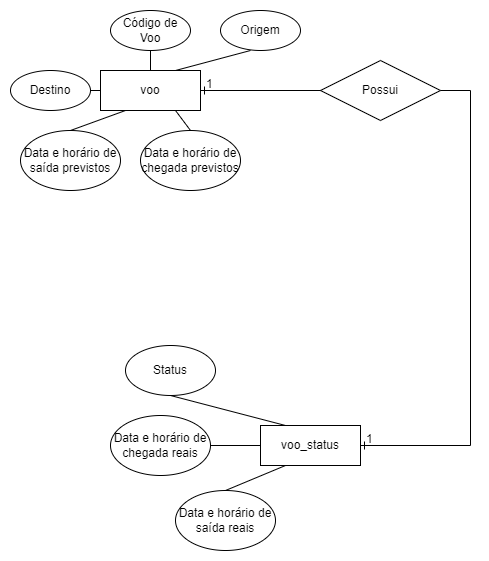

The diagram above was exported from draw.io. Its source (the exported page's mxGraphModel, read from the mxfile embedded in the PNG):
<mxGraphModel dx="1278" dy="547" grid="1" gridSize="10" guides="1" tooltips="1" connect="1" arrows="1" fold="1" page="1" pageScale="1" pageWidth="500" pageHeight="700" math="0" shadow="0">
  <root>
    <mxCell id="WIyWlLk6GJQsqaUBKTNV-0" />
    <mxCell id="WIyWlLk6GJQsqaUBKTNV-1" parent="WIyWlLk6GJQsqaUBKTNV-0" />
    <mxCell id="ZEa8WJ-iYhAPhNksN7Xt-1" value="voo" style="whiteSpace=wrap;html=1;align=center;" parent="WIyWlLk6GJQsqaUBKTNV-1" vertex="1">
      <mxGeometry x="100" y="110" width="100" height="40" as="geometry" />
    </mxCell>
    <mxCell id="ZEa8WJ-iYhAPhNksN7Xt-3" value="Código de Voo" style="ellipse;whiteSpace=wrap;html=1;align=center;" parent="WIyWlLk6GJQsqaUBKTNV-1" vertex="1">
      <mxGeometry x="110" y="50" width="80" height="40" as="geometry" />
    </mxCell>
    <mxCell id="ZEa8WJ-iYhAPhNksN7Xt-4" value="Origem" style="ellipse;whiteSpace=wrap;html=1;align=center;" parent="WIyWlLk6GJQsqaUBKTNV-1" vertex="1">
      <mxGeometry x="220" y="50" width="80" height="40" as="geometry" />
    </mxCell>
    <mxCell id="ZEa8WJ-iYhAPhNksN7Xt-5" value="Destino" style="ellipse;whiteSpace=wrap;html=1;align=center;" parent="WIyWlLk6GJQsqaUBKTNV-1" vertex="1">
      <mxGeometry x="10" y="110" width="80" height="40" as="geometry" />
    </mxCell>
    <mxCell id="ZEa8WJ-iYhAPhNksN7Xt-6" value="Data e horário de saída previstos" style="ellipse;whiteSpace=wrap;html=1;align=center;" parent="WIyWlLk6GJQsqaUBKTNV-1" vertex="1">
      <mxGeometry x="20" y="170" width="100" height="60" as="geometry" />
    </mxCell>
    <mxCell id="ZEa8WJ-iYhAPhNksN7Xt-7" value="Data e horário de chegada previstos" style="ellipse;whiteSpace=wrap;html=1;align=center;" parent="WIyWlLk6GJQsqaUBKTNV-1" vertex="1">
      <mxGeometry x="140" y="170" width="100" height="60" as="geometry" />
    </mxCell>
    <mxCell id="ZEa8WJ-iYhAPhNksN7Xt-8" value="" style="endArrow=none;html=1;rounded=0;exitX=0.5;exitY=1;exitDx=0;exitDy=0;" parent="WIyWlLk6GJQsqaUBKTNV-1" source="ZEa8WJ-iYhAPhNksN7Xt-3" target="ZEa8WJ-iYhAPhNksN7Xt-1" edge="1">
      <mxGeometry relative="1" as="geometry">
        <mxPoint x="180" y="260" as="sourcePoint" />
        <mxPoint x="340" y="260" as="targetPoint" />
      </mxGeometry>
    </mxCell>
    <mxCell id="ZEa8WJ-iYhAPhNksN7Xt-12" value="" style="endArrow=none;html=1;rounded=0;exitX=1;exitY=0.5;exitDx=0;exitDy=0;entryX=0;entryY=0.5;entryDx=0;entryDy=0;" parent="WIyWlLk6GJQsqaUBKTNV-1" source="ZEa8WJ-iYhAPhNksN7Xt-5" target="ZEa8WJ-iYhAPhNksN7Xt-1" edge="1">
      <mxGeometry relative="1" as="geometry">
        <mxPoint x="60" y="100" as="sourcePoint" />
        <mxPoint x="135" y="120" as="targetPoint" />
      </mxGeometry>
    </mxCell>
    <mxCell id="ZEa8WJ-iYhAPhNksN7Xt-13" value="" style="endArrow=none;html=1;rounded=0;exitX=0.5;exitY=0;exitDx=0;exitDy=0;entryX=0.25;entryY=1;entryDx=0;entryDy=0;" parent="WIyWlLk6GJQsqaUBKTNV-1" source="ZEa8WJ-iYhAPhNksN7Xt-6" target="ZEa8WJ-iYhAPhNksN7Xt-1" edge="1">
      <mxGeometry relative="1" as="geometry">
        <mxPoint x="60" y="100" as="sourcePoint" />
        <mxPoint x="135" y="120" as="targetPoint" />
      </mxGeometry>
    </mxCell>
    <mxCell id="ZEa8WJ-iYhAPhNksN7Xt-14" value="" style="endArrow=none;html=1;rounded=0;exitX=0.75;exitY=0;exitDx=0;exitDy=0;entryX=0.375;entryY=1;entryDx=0;entryDy=0;entryPerimeter=0;" parent="WIyWlLk6GJQsqaUBKTNV-1" source="ZEa8WJ-iYhAPhNksN7Xt-1" target="ZEa8WJ-iYhAPhNksN7Xt-4" edge="1">
      <mxGeometry relative="1" as="geometry">
        <mxPoint x="70" y="170" as="sourcePoint" />
        <mxPoint x="135" y="160" as="targetPoint" />
      </mxGeometry>
    </mxCell>
    <mxCell id="ZEa8WJ-iYhAPhNksN7Xt-15" value="" style="endArrow=none;html=1;rounded=0;exitX=0.75;exitY=1;exitDx=0;exitDy=0;entryX=0.5;entryY=0;entryDx=0;entryDy=0;" parent="WIyWlLk6GJQsqaUBKTNV-1" source="ZEa8WJ-iYhAPhNksN7Xt-1" target="ZEa8WJ-iYhAPhNksN7Xt-7" edge="1">
      <mxGeometry relative="1" as="geometry">
        <mxPoint x="185" y="120" as="sourcePoint" />
        <mxPoint x="260" y="100" as="targetPoint" />
      </mxGeometry>
    </mxCell>
    <mxCell id="ZEa8WJ-iYhAPhNksN7Xt-16" value="Possui" style="shape=rhombus;perimeter=rhombusPerimeter;whiteSpace=wrap;html=1;align=center;" parent="WIyWlLk6GJQsqaUBKTNV-1" vertex="1">
      <mxGeometry x="320" y="100" width="120" height="60" as="geometry" />
    </mxCell>
    <mxCell id="ZEa8WJ-iYhAPhNksN7Xt-18" value="" style="edgeStyle=entityRelationEdgeStyle;fontSize=12;html=1;endArrow=ERone;endFill=1;rounded=0;entryX=1;entryY=0.5;entryDx=0;entryDy=0;" parent="WIyWlLk6GJQsqaUBKTNV-1" target="ZEa8WJ-iYhAPhNksN7Xt-1" edge="1">
      <mxGeometry width="100" height="100" relative="1" as="geometry">
        <mxPoint x="290" y="130" as="sourcePoint" />
        <mxPoint x="310" y="210" as="targetPoint" />
      </mxGeometry>
    </mxCell>
    <mxCell id="ZEa8WJ-iYhAPhNksN7Xt-19" value="voo_status" style="whiteSpace=wrap;html=1;align=center;" parent="WIyWlLk6GJQsqaUBKTNV-1" vertex="1">
      <mxGeometry x="260" y="465" width="100" height="40" as="geometry" />
    </mxCell>
    <mxCell id="ZEa8WJ-iYhAPhNksN7Xt-20" value="Status" style="ellipse;whiteSpace=wrap;html=1;align=center;" parent="WIyWlLk6GJQsqaUBKTNV-1" vertex="1">
      <mxGeometry x="125" y="385" width="90" height="50" as="geometry" />
    </mxCell>
    <mxCell id="ZEa8WJ-iYhAPhNksN7Xt-22" value="Data e horário de chegada reais" style="ellipse;whiteSpace=wrap;html=1;align=center;" parent="WIyWlLk6GJQsqaUBKTNV-1" vertex="1">
      <mxGeometry x="110" y="455" width="100" height="60" as="geometry" />
    </mxCell>
    <mxCell id="ZEa8WJ-iYhAPhNksN7Xt-23" value="Data e horário de saída reais" style="ellipse;whiteSpace=wrap;html=1;align=center;" parent="WIyWlLk6GJQsqaUBKTNV-1" vertex="1">
      <mxGeometry x="175" y="530" width="100" height="60" as="geometry" />
    </mxCell>
    <mxCell id="ZEa8WJ-iYhAPhNksN7Xt-27" value="" style="endArrow=none;html=1;rounded=0;exitX=0.5;exitY=1;exitDx=0;exitDy=0;entryX=0.25;entryY=0;entryDx=0;entryDy=0;" parent="WIyWlLk6GJQsqaUBKTNV-1" source="ZEa8WJ-iYhAPhNksN7Xt-20" target="ZEa8WJ-iYhAPhNksN7Xt-19" edge="1">
      <mxGeometry relative="1" as="geometry">
        <mxPoint x="215" y="440" as="sourcePoint" />
        <mxPoint x="155" y="310" as="targetPoint" />
      </mxGeometry>
    </mxCell>
    <mxCell id="ZEa8WJ-iYhAPhNksN7Xt-28" value="" style="endArrow=none;html=1;rounded=0;exitX=1;exitY=0.5;exitDx=0;exitDy=0;entryX=0;entryY=0.5;entryDx=0;entryDy=0;" parent="WIyWlLk6GJQsqaUBKTNV-1" source="ZEa8WJ-iYhAPhNksN7Xt-22" target="ZEa8WJ-iYhAPhNksN7Xt-19" edge="1">
      <mxGeometry relative="1" as="geometry">
        <mxPoint x="225" y="450" as="sourcePoint" />
        <mxPoint x="295" y="475" as="targetPoint" />
      </mxGeometry>
    </mxCell>
    <mxCell id="ZEa8WJ-iYhAPhNksN7Xt-29" value="" style="endArrow=none;html=1;rounded=0;exitX=0.5;exitY=0;exitDx=0;exitDy=0;entryX=0.25;entryY=1;entryDx=0;entryDy=0;" parent="WIyWlLk6GJQsqaUBKTNV-1" source="ZEa8WJ-iYhAPhNksN7Xt-23" target="ZEa8WJ-iYhAPhNksN7Xt-19" edge="1">
      <mxGeometry relative="1" as="geometry">
        <mxPoint x="195" y="500" as="sourcePoint" />
        <mxPoint x="270" y="495" as="targetPoint" />
      </mxGeometry>
    </mxCell>
    <mxCell id="ZEa8WJ-iYhAPhNksN7Xt-34" value="" style="edgeStyle=entityRelationEdgeStyle;fontSize=12;html=1;endArrow=ERone;endFill=1;rounded=0;entryX=1;entryY=0.5;entryDx=0;entryDy=0;" parent="WIyWlLk6GJQsqaUBKTNV-1" target="ZEa8WJ-iYhAPhNksN7Xt-19" edge="1">
      <mxGeometry width="100" height="100" relative="1" as="geometry">
        <mxPoint x="440" y="130" as="sourcePoint" />
        <mxPoint x="300" y="170" as="targetPoint" />
      </mxGeometry>
    </mxCell>
    <mxCell id="ZEa8WJ-iYhAPhNksN7Xt-35" value="1" style="text;strokeColor=none;fillColor=none;spacingLeft=4;spacingRight=4;overflow=hidden;rotatable=0;points=[[0,0.5],[1,0.5]];portConstraint=eastwest;fontSize=12;" parent="WIyWlLk6GJQsqaUBKTNV-1" vertex="1">
      <mxGeometry x="200" y="110" width="20" height="20" as="geometry" />
    </mxCell>
    <mxCell id="ZEa8WJ-iYhAPhNksN7Xt-36" value="1" style="text;strokeColor=none;fillColor=none;spacingLeft=4;spacingRight=4;overflow=hidden;rotatable=0;points=[[0,0.5],[1,0.5]];portConstraint=eastwest;fontSize=12;" parent="WIyWlLk6GJQsqaUBKTNV-1" vertex="1">
      <mxGeometry x="360" y="465" width="20" height="20" as="geometry" />
    </mxCell>
  </root>
</mxGraphModel>